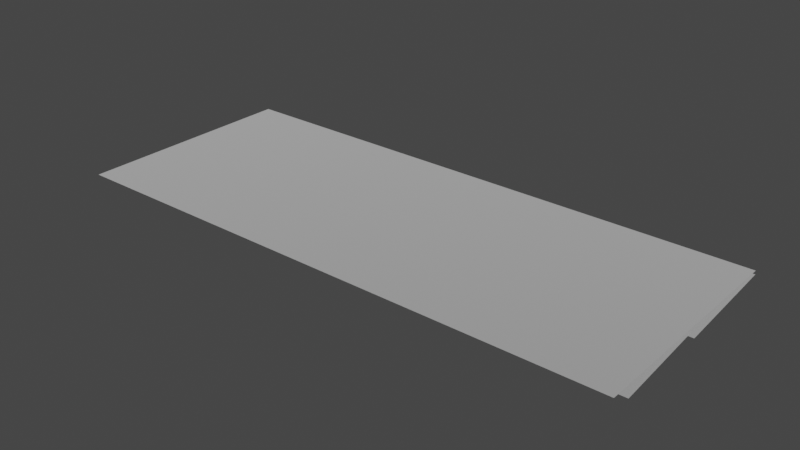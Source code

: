 # Source: spike_panel_5x2.blend  (saved by Blender 3.4.6; exported with 4.5.12 LTS)
import bpy
from mathutils import Matrix  # noqa: F401  (used for matrix-valued properties, if any)

bpy.ops.wm.read_factory_settings(use_empty=True)
scene = bpy.context.scene
scene.name = 'Scene'

# ---- collections
col_collection = bpy.data.collections.new('Collection'); scene.collection.children.link(col_collection)

# ---- materials (node trees are filled in below, after node groups)
mat_dummymtl_rsrc_world_dynamic_traps_n_hazards_tiles_spike_panel_5 = bpy.data.materials.new('dummymtl-rsrc.world.dynamic.traps_n_hazards.tiles.spike_panel_5')
mat_dummymtl_rsrc_world_dynamic_traps_n_hazards_tiles_spike_panel_5.use_backface_culling = True
mat_dummymtl_rsrc_world_dynamic_traps_n_hazards_tiles_spike_panel_5.use_transparent_shadow = False

# ---- material node trees
mat_dummymtl_rsrc_world_dynamic_traps_n_hazards_tiles_spike_panel_5.use_nodes = True; mat_dummymtl_rsrc_world_dynamic_traps_n_hazards_tiles_spike_panel_5.node_tree.nodes.clear()
_N = mat_dummymtl_rsrc_world_dynamic_traps_n_hazards_tiles_spike_panel_5.node_tree.nodes; _L = mat_dummymtl_rsrc_world_dynamic_traps_n_hazards_tiles_spike_panel_5.node_tree.links
n0 = _N.new('ShaderNodeBsdfPrincipled'); n0.name = 'Principled BSDF'; n0.location = (10, 300)
n0.distribution = 'GGX'
n0.subsurface_method = 'RANDOM_WALK_SKIN'
n0.inputs[0].default_value = (1.0, 1.0, 1.0, 1.0)
n0.inputs[1].default_value = 1.0
n0.inputs[2].default_value = 1.0
n0.inputs[27].default_value = (0.0, 0.0, 0.0, 1.0)
n0.inputs[28].default_value = 1.0
n1 = _N.new('ShaderNodeOutputMaterial'); n1.name = 'Material Output'; n1.location = (320, 270)
_L.new(n0.outputs[0], n1.inputs[0])
n1.is_active_output = True

# ---- world
world_world = bpy.data.worlds.new('World'); scene.world = world_world
world_world.use_nodes = True; world_world.node_tree.nodes.clear()
_N = world_world.node_tree.nodes; _L = world_world.node_tree.links
n0 = _N.new('ShaderNodeOutputWorld'); n0.name = 'World Output'; n0.location = (300, 300)
n1 = _N.new('ShaderNodeBackground'); n1.name = 'Background'; n1.location = (10, 300)
n1.inputs[0].default_value = (0.05088, 0.05088, 0.05088, 1.0)
_L.new(n1.outputs[0], n0.inputs[0])
n0.is_active_output = True
world_world.color = (0.05088, 0.05088, 0.05088)
world_world.use_sun_shadow = False
world_world.sun_shadow_jitter_overblur = 0.0

# ---- meshes
me_rsrc_world_dynamic_traps_n_hazards_tiles_spike_panel_5x2_mesh_0 = bpy.data.meshes.new('rsrc.world.dynamic.traps_n_hazards.tiles.spike_panel_5x2-Mesh[0')
me_rsrc_world_dynamic_traps_n_hazards_tiles_spike_panel_5x2_mesh_0.from_pydata([(-0.004, 0.0, -0.004), (1.0, 0.0, 1.0), (1.0, 0.0, -0.004), (2.0, 0.0, -0.004), (3.0, 0.0, 1.0), (3.0, 0.0, -0.004), (4.0, 0.0, 1.0), (4.0, 0.0, -0.004), (5.004, 0.0, 1.0), (5.004, 0.0, -0.004), (-0.004, 0.0, 2.004), (-0.004, 0.0, 1.0), (1.0, 0.0, 2.004), (2.0, 0.0, 2.004), (2.0, 0.0, 1.0), (3.0, 0.0, 2.004), (4.0, 0.0, 2.004), (5.004, 0.0, 2.004)], [], [(11, 0, 1), (2, 1, 0), (1, 2, 14), (3, 14, 2), (14, 3, 4), (5, 4, 3), (4, 5, 6), (7, 6, 5), (6, 7, 8), (9, 8, 7), (10, 11, 12), (1, 12, 11), (12, 1, 13), (14, 13, 1), (13, 14, 15), (4, 15, 14), (15, 4, 16), (6, 16, 4), (16, 6, 17), (8, 17, 6)])
_uv = me_rsrc_world_dynamic_traps_n_hazards_tiles_spike_panel_5x2_mesh_0.uv_layers.new(name='UVMap')
_uv.uv.foreach_set('vector', [0.0, 0.934, 0.0, 0.0003334, 0.92, 0.934, 0.92, 0.0003334, 0.92, 0.934, 0.0, 0.0003334, 0.92, 0.934, 0.92, 0.0003334, 0.08, 0.934, 0.08, 0.0003334, 0.08, 0.934, 0.92, 0.0003334, 0.08, 0.934, 0.08, 0.0003334, 0.92, 0.934, 0.92, 0.0003334, 0.92, 0.934, 0.08, 0.0003334, 0.92, 0.934, 0.92, 0.0003334, 0.08, 0.934, 0.08, 0.0003334, 0.08, 0.934, 0.92, 0.0003334, 0.08, 0.934, 0.08, 0.0003334, 1.0, 0.934, 1.0, 0.0003334, 1.0, 0.934, 0.08, 0.0003334, 0.0, 1.0, 0.0, 0.174, 0.92, 1.0, 0.92, 0.174, 0.92, 1.0, 0.0, 0.174, 0.92, 1.0, 0.92, 0.174, 0.08, 1.0, 0.08, 0.174, 0.08, 1.0, 0.92, 0.174, 0.08, 1.0, 0.08, 0.174, 0.92, 1.0, 0.92, 0.174, 0.92, 1.0, 0.08, 0.174, 0.92, 1.0, 0.92, 0.174, 0.08, 1.0, 0.08, 0.174, 0.08, 1.0, 0.92, 0.174, 0.08, 1.0, 0.08, 0.174, 1.0, 1.0, 1.0, 0.174, 1.0, 1.0, 0.08, 0.174])
me_rsrc_world_dynamic_traps_n_hazards_tiles_spike_panel_5x2_mesh_0.materials.append(mat_dummymtl_rsrc_world_dynamic_traps_n_hazards_tiles_spike_panel_5)
me_rsrc_world_dynamic_traps_n_hazards_tiles_spike_panel_5x2_mesh_0.update()
me_rsrc_world_dynamic_traps_n_hazards_tiles_spike_panel_5x2_mesh_0.normals_split_custom_set([tuple(v) for v in zip(*[iter([0.0, -1.0, 0.0, 0.0, -1.0, 0.0, 0.0, -1.0, 0.0, 0.0, -1.0, 0.0, 0.0, -1.0, 0.0, 0.0, -1.0, 0.0, 0.0, -1.0, 0.0, 0.0, -1.0, 0.0, 0.0, -1.0, 0.0, 0.0, -1.0, 0.0, 0.0, -1.0, 0.0, 0.0, -1.0, 0.0, 0.0, -1.0, 0.0, 0.0, -1.0, 0.0, 0.0, -1.0, 0.0, 0.0, -1.0, 0.0, 0.0, -1.0, 0.0, 0.0, -1.0, 0.0, 0.0, -1.0, 0.0, 0.0, -1.0, 0.0, 0.0, -1.0, 0.0, 0.0, -1.0, 0.0, 0.0, -1.0, 0.0, 0.0, -1.0, 0.0, 0.0, -1.0, 0.0, 0.0, -1.0, 0.0, 0.0, -1.0, 0.0, 0.0, -1.0, 0.0, 0.0, -1.0, 0.0, 0.0, -1.0, 0.0, 0.0, -1.0, 0.0, 0.0, -1.0, 0.0, 0.0, -1.0, 0.0, 0.0, -1.0, 0.0, 0.0, -1.0, 0.0, 0.0, -1.0, 0.0, 0.0, -1.0, 0.0, 0.0, -1.0, 0.0, 0.0, -1.0, 0.0, 0.0, -1.0, 0.0, 0.0, -1.0, 0.0, 0.0, -1.0, 0.0, 0.0, -1.0, 0.0, 0.0, -1.0, 0.0, 0.0, -1.0, 0.0, 0.0, -1.0, 0.0, 0.0, -1.0, 0.0, 0.0, -1.0, 0.0, 0.0, -1.0, 0.0, 0.0, -1.0, 0.0, 0.0, -1.0, 0.0, 0.0, -1.0, 0.0, 0.0, -1.0, 0.0, 0.0, -1.0, 0.0, 0.0, -1.0, 0.0, 0.0, -1.0, 0.0, 0.0, -1.0, 0.0, 0.0, -1.0, 0.0, 0.0, -1.0, 0.0, 0.0, -1.0, 0.0])] * 3)])
me_rsrc_world_dynamic_traps_n_hazards_tiles_spike_panel_5x2_mesh_1 = bpy.data.meshes.new('rsrc.world.dynamic.traps_n_hazards.tiles.spike_panel_5x2-Mesh[1')
me_rsrc_world_dynamic_traps_n_hazards_tiles_spike_panel_5x2_mesh_1.from_pydata([(5.0, 0.12, 0.2), (5.0, 0.04, 1.02), (-3.052e-07, 0.12, 0.2), (-3.052e-07, 0.04, 1.02), (5.0, 0.12, 1.08), (5.0, 0.04, 2.02), (-3.052e-07, 0.12, 1.08), (-3.052e-07, 0.04, 2.02)], [], [(0, 1, 2), (3, 2, 1), (4, 5, 6), (7, 6, 5)])
_uv = me_rsrc_world_dynamic_traps_n_hazards_tiles_spike_panel_5x2_mesh_1.uv_layers.new(name='UVMap')
_uv.uv.foreach_set('vector', [11.18, -0.07109, 11.18, 1.84, 0.808, -0.07109, 0.808, 1.84, 0.808, -0.07109, 11.18, 1.84, 11.15, 5.908, 11.15, 8.058, 0.84, 5.908, 0.84, 8.058, 0.84, 5.908, 11.15, 8.058])
me_rsrc_world_dynamic_traps_n_hazards_tiles_spike_panel_5x2_mesh_1.materials.append(mat_dummymtl_rsrc_world_dynamic_traps_n_hazards_tiles_spike_panel_5)
me_rsrc_world_dynamic_traps_n_hazards_tiles_spike_panel_5x2_mesh_1.update()
me_rsrc_world_dynamic_traps_n_hazards_tiles_spike_panel_5x2_mesh_1.normals_split_custom_set([tuple(v) for v in zip(*[iter([0.0, -0.9953, -0.0971, 0.0, -0.9953, -0.0971, 0.0, -0.9953, -0.0971, 0.0, -0.9953, -0.0971, 0.0, -0.9953, -0.0971, 0.0, -0.9953, -0.0971, 0.0, -0.9964, -0.0848, 0.0, -0.9964, -0.0848, 0.0, -0.9964, -0.0848, 0.0, -0.9964, -0.0848, 0.0, -0.9964, -0.0848, 0.0, -0.9964, -0.0848])] * 3)])

# ---- objects
ob_tiles_spike_panel_5x2_mesh_0 = bpy.data.objects.new('tiles.spike_panel_5x2-Mesh[0]', me_rsrc_world_dynamic_traps_n_hazards_tiles_spike_panel_5x2_mesh_0)
ob_tiles_spike_panel_5x2_mesh_1 = bpy.data.objects.new('tiles.spike_panel_5x2-Mesh[1]', me_rsrc_world_dynamic_traps_n_hazards_tiles_spike_panel_5x2_mesh_1)

# ---- transforms, parenting, visibility, modifiers, constraints
ob_tiles_spike_panel_5x2_mesh_0.location = (0.0, 0.0, 0.0)
ob_tiles_spike_panel_5x2_mesh_0.rotation_mode = 'QUATERNION'
ob_tiles_spike_panel_5x2_mesh_0.rotation_quaternion = (0.7071, -0.7071, -1.57e-16, -9.358e-24)
ob_tiles_spike_panel_5x2_mesh_1.location = (0.0, 0.0, 0.0)
ob_tiles_spike_panel_5x2_mesh_1.rotation_mode = 'QUATERNION'
ob_tiles_spike_panel_5x2_mesh_1.rotation_quaternion = (0.7071, -0.7071, -1.57e-16, -9.358e-24)

# ---- collection membership
scene.collection.objects.link(ob_tiles_spike_panel_5x2_mesh_0)
scene.collection.objects.link(ob_tiles_spike_panel_5x2_mesh_1)

# ---- scene / render settings (as saved in the file)
scene.frame_start = 1; scene.frame_end = 250; scene.frame_set(1)
scene.render.engine = 'BLENDER_EEVEE_NEXT'
scene.cycles.sampling_pattern = 'TABULATED_SOBOL'
scene.cycles.use_light_tree = False
scene.view_settings.view_transform = 'Filmic'
bpy.context.view_layer.update()

# ---- added for rendering (the .blend has no active camera and no usable light): camera, sun
cam_auto = bpy.data.cameras.new('AutoCamera')
cam_auto.lens = 50.0
cam_auto.sensor_width = 36.0
cam_auto.clip_end = 1000.0
ob_auto_camera = bpy.data.objects.new('AutoCamera', cam_auto)
scene.collection.objects.link(ob_auto_camera)
ob_auto_camera.location = (7.49887, -4.99065, 3.9391)
ob_auto_camera.rotation_euler = (1.09748, -7.21219e-08, 0.694738)
scene.camera = ob_auto_camera
light_auto_sun = bpy.data.lights.new('AutoSun', 'SUN')
light_auto_sun.energy = 3.0
light_auto_sun.angle = 0.0523599
ob_auto_sun = bpy.data.objects.new('AutoSun', light_auto_sun)
scene.collection.objects.link(ob_auto_sun)
ob_auto_sun.rotation_euler = (0.872665, 0.174533, 0.523599)
bpy.context.view_layer.update()
